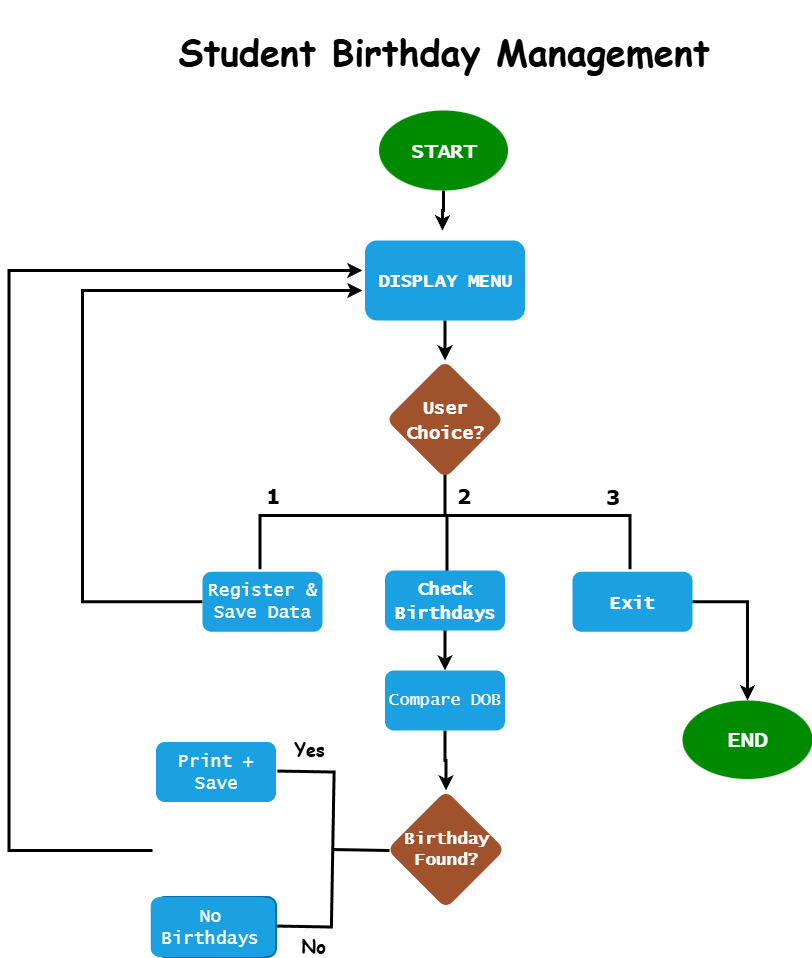

The diagram above was exported from draw.io. Its source (the exported page's mxGraphModel, read from the mxfile embedded in the PNG):
<mxGraphModel dx="1272" dy="905" grid="0" gridSize="10" guides="1" tooltips="1" connect="1" arrows="1" fold="1" page="0" pageScale="1" pageWidth="850" pageHeight="1100" background="#ffffff" math="0" shadow="0">
  <root>
    <mxCell id="0" />
    <mxCell id="1" parent="0" />
    <mxCell id="iYzcHz91wx7hsb2WHexK-97" style="edgeStyle=orthogonalEdgeStyle;rounded=0;orthogonalLoop=1;jettySize=auto;html=1;entryX=0.5;entryY=0;entryDx=0;entryDy=0;strokeWidth=3;" parent="1" source="iYzcHz91wx7hsb2WHexK-2" target="iYzcHz91wx7hsb2WHexK-55" edge="1">
      <mxGeometry relative="1" as="geometry" />
    </mxCell>
    <mxCell id="iYzcHz91wx7hsb2WHexK-2" value="&lt;h2&gt;&lt;b&gt;&lt;font face=&quot;Lucida Console&quot;&gt;DISPLAY MENU&lt;/font&gt;&lt;/b&gt;&lt;/h2&gt;" style="rounded=1;whiteSpace=wrap;html=1;strokeWidth=3;fillColor=#1ba1e2;fontColor=light-dark(#FFFFFF,#FFFFFF);strokeColor=none;glass=0;shadow=0;" parent="1" vertex="1">
      <mxGeometry x="362.5" y="160" width="160" height="80" as="geometry" />
    </mxCell>
    <mxCell id="iYzcHz91wx7hsb2WHexK-74" style="edgeStyle=orthogonalEdgeStyle;rounded=0;orthogonalLoop=1;jettySize=auto;html=1;strokeWidth=3;labelBackgroundColor=none;fontColor=light-dark(#000000,#FFFFFF);exitX=0;exitY=0.5;exitDx=0;exitDy=0;" parent="1" source="iYzcHz91wx7hsb2WHexK-53" edge="1">
      <mxGeometry relative="1" as="geometry">
        <mxPoint x="360" y="210" as="targetPoint" />
        <mxPoint x="190" y="520" as="sourcePoint" />
        <Array as="points">
          <mxPoint x="80" y="521" />
          <mxPoint x="80" y="210" />
        </Array>
      </mxGeometry>
    </mxCell>
    <mxCell id="iYzcHz91wx7hsb2WHexK-22" value="" style="strokeWidth=3;html=1;shape=mxgraph.flowchart.annotation_2;align=left;labelPosition=right;pointerEvents=1;rotation=90;whiteSpace=wrap;fontColor=light-dark(#000000,#FFFFFF);" parent="1" vertex="1">
      <mxGeometry x="388.75" y="250" width="107.5" height="370" as="geometry" />
    </mxCell>
    <mxCell id="iYzcHz91wx7hsb2WHexK-105" style="edgeStyle=orthogonalEdgeStyle;rounded=0;orthogonalLoop=1;jettySize=auto;html=1;strokeWidth=3;" parent="1" source="iYzcHz91wx7hsb2WHexK-23" edge="1">
      <mxGeometry relative="1" as="geometry">
        <mxPoint x="440" y="149.9999999999999" as="targetPoint" />
      </mxGeometry>
    </mxCell>
    <mxCell id="iYzcHz91wx7hsb2WHexK-23" value="&lt;h3&gt;&lt;font style=&quot;font-size: 21px;&quot; face=&quot;Lucida Console&quot;&gt;START&lt;/font&gt;&lt;/h3&gt;" style="strokeWidth=3;html=1;shape=mxgraph.flowchart.start_1;whiteSpace=wrap;fillColor=#008a00;fontColor=light-dark(#FFFFFF,#FFFFFF);strokeColor=none;" parent="1" vertex="1">
      <mxGeometry x="376.5" y="30" width="129" height="80" as="geometry" />
    </mxCell>
    <mxCell id="iYzcHz91wx7hsb2WHexK-24" value="&lt;h2&gt;&lt;font style=&quot;font-size: 22px;&quot;&gt;END&lt;/font&gt;&lt;/h2&gt;" style="strokeWidth=2;html=1;shape=mxgraph.flowchart.start_1;whiteSpace=wrap;fillColor=#008a00;fontColor=light-dark(#ffffff, #f5f5f5);strokeColor=none;fontFamily=Lucida Console;fontSize=17;" parent="1" vertex="1">
      <mxGeometry x="680" y="620" width="130" height="78.5" as="geometry" />
    </mxCell>
    <mxCell id="iYzcHz91wx7hsb2WHexK-28" value="" style="shape=partialRectangle;whiteSpace=wrap;html=1;right=0;top=0;bottom=0;fillColor=none;routingCenterX=-0.5;strokeWidth=3;" parent="1" vertex="1">
      <mxGeometry x="444.5" y="438" width="57" height="57" as="geometry" />
    </mxCell>
    <mxCell id="iYzcHz91wx7hsb2WHexK-72" style="edgeStyle=orthogonalEdgeStyle;rounded=0;orthogonalLoop=1;jettySize=auto;html=1;entryX=0.5;entryY=0;entryDx=0;entryDy=0;strokeWidth=3;labelBackgroundColor=none;fontColor=light-dark(#000000,#FFFFFF);" parent="1" source="iYzcHz91wx7hsb2WHexK-36" target="iYzcHz91wx7hsb2WHexK-44" edge="1">
      <mxGeometry relative="1" as="geometry" />
    </mxCell>
    <mxCell id="iYzcHz91wx7hsb2WHexK-36" value="Compare DOB" style="rounded=1;whiteSpace=wrap;html=1;strokeWidth=2;fillColor=#1ba1e2;fontColor=light-dark(#ffffff, #f5f5f5);strokeColor=none;fontFamily=Lucida Console;fontSize=17;" parent="1" vertex="1">
      <mxGeometry x="382.5" y="590" width="120" height="60" as="geometry" />
    </mxCell>
    <mxCell id="iYzcHz91wx7hsb2WHexK-44" value="&lt;font&gt;&lt;b style=&quot;&quot;&gt;Birthday Found?&lt;/b&gt;&lt;/font&gt;" style="rhombus;whiteSpace=wrap;html=1;fontSize=17;strokeWidth=2;fillColor=light-dark(#A0522D,#FD7E14);fontColor=light-dark(#ffffff, #f5f5f5);strokeColor=none;rounded=1;fontFamily=Lucida Console;" parent="1" vertex="1">
      <mxGeometry x="384.5" y="710" width="118" height="118" as="geometry" />
    </mxCell>
    <mxCell id="iYzcHz91wx7hsb2WHexK-46" value="" style="strokeWidth=3;html=1;shape=mxgraph.flowchart.annotation_2;align=left;labelPosition=right;pointerEvents=1;rotation=-179;fontColor=light-dark(#FFFFFF,#FFFFFF);" parent="1" vertex="1">
      <mxGeometry x="273.5" y="691.53" width="113.5" height="155" as="geometry" />
    </mxCell>
    <mxCell id="iYzcHz91wx7hsb2WHexK-71" style="edgeStyle=orthogonalEdgeStyle;rounded=0;orthogonalLoop=1;jettySize=auto;html=1;exitX=0.5;exitY=1;exitDx=0;exitDy=0;entryX=0.5;entryY=0;entryDx=0;entryDy=0;strokeWidth=3;" parent="1" source="iYzcHz91wx7hsb2WHexK-51" target="iYzcHz91wx7hsb2WHexK-36" edge="1">
      <mxGeometry relative="1" as="geometry" />
    </mxCell>
    <mxCell id="iYzcHz91wx7hsb2WHexK-51" value="&lt;h3&gt;&lt;font style=&quot;font-size: 18px;&quot;&gt;Check Birthdays&lt;/font&gt;&lt;/h3&gt;" style="rounded=1;whiteSpace=wrap;html=1;strokeWidth=2;fillColor=#1ba1e2;fontColor=light-dark(#ffffff, #f5f5f5);strokeColor=none;fontFamily=Lucida Console;fontSize=17;" parent="1" vertex="1">
      <mxGeometry x="382.5" y="490" width="120" height="60" as="geometry" />
    </mxCell>
    <mxCell id="iYzcHz91wx7hsb2WHexK-53" value="&lt;font style=&quot;font-size: 18px;&quot;&gt;Register &amp;amp;&lt;/font&gt;&lt;div&gt;&lt;div&gt;&lt;font style=&quot;font-size: 18px;&quot;&gt;Save Data&lt;/font&gt;&lt;/div&gt;&lt;/div&gt;" style="rounded=1;whiteSpace=wrap;html=1;strokeWidth=2;fillColor=#1ba1e2;fontColor=light-dark(#ffffff, #f5f5f5);strokeColor=none;fontFamily=Lucida Console;fontSize=17;" parent="1" vertex="1">
      <mxGeometry x="200" y="491.25" width="120" height="60" as="geometry" />
    </mxCell>
    <mxCell id="iYzcHz91wx7hsb2WHexK-55" value="&lt;h2&gt;&lt;font style=&quot;font-size: 18px;&quot; face=&quot;Lucida Console&quot;&gt;User Choice?&lt;/font&gt;&lt;/h2&gt;" style="rhombus;whiteSpace=wrap;html=1;fontSize=13;strokeWidth=3;fillColor=light-dark(#A0522D,#FD7E14);fontColor=light-dark(#FFFFFF,#FFFFFF);strokeColor=none;rounded=1;" parent="1" vertex="1">
      <mxGeometry x="383.5" y="280" width="118" height="118" as="geometry" />
    </mxCell>
    <mxCell id="iYzcHz91wx7hsb2WHexK-93" style="edgeStyle=orthogonalEdgeStyle;rounded=0;orthogonalLoop=1;jettySize=auto;html=1;fontSize=13;strokeWidth=3;labelBackgroundColor=none;fontColor=light-dark(#000000,#FFFFFF);" parent="1" edge="1">
      <mxGeometry relative="1" as="geometry">
        <mxPoint x="360" y="190" as="targetPoint" />
        <mxPoint x="150" y="770" as="sourcePoint" />
        <Array as="points">
          <mxPoint x="6.5" y="770" />
          <mxPoint x="6.5" y="190" />
          <mxPoint x="346.5" y="190" />
        </Array>
      </mxGeometry>
    </mxCell>
    <mxCell id="iYzcHz91wx7hsb2WHexK-61" value="&lt;font style=&quot;font-size: 18px;&quot;&gt;Print + Save&lt;/font&gt;" style="rounded=1;whiteSpace=wrap;html=1;strokeWidth=2;fillColor=#1ba1e2;fontColor=light-dark(#ffffff, #f5f5f5);strokeColor=none;fontFamily=Lucida Console;fontSize=17;" parent="1" vertex="1">
      <mxGeometry x="153.5" y="661.5" width="120" height="60" as="geometry" />
    </mxCell>
    <mxCell id="iYzcHz91wx7hsb2WHexK-62" value="No Birthdays" style="rounded=1;whiteSpace=wrap;html=1;strokeWidth=2;fillColor=#1ba1e2;fontColor=#ffffff;strokeColor=#006EAF;" parent="1" vertex="1">
      <mxGeometry x="153.5" y="816.5" width="120" height="60" as="geometry" />
    </mxCell>
    <mxCell id="iYzcHz91wx7hsb2WHexK-63" value="Yes" style="text;whiteSpace=wrap;fontSize=18;fontFamily=Comic Sans MS;fontColor=light-dark(#000000,#FFFFFF);fontStyle=1" parent="1" vertex="1">
      <mxGeometry x="290" y="650" width="33" height="30" as="geometry" />
    </mxCell>
    <mxCell id="iYzcHz91wx7hsb2WHexK-65" value="No" style="text;whiteSpace=wrap;fontSize=18;fontFamily=Comic Sans MS;fontColor=light-dark(#000000,#FFFFFF);fontStyle=1" parent="1" vertex="1">
      <mxGeometry x="296.5" y="846.5" width="20" height="30" as="geometry" />
    </mxCell>
    <mxCell id="iYzcHz91wx7hsb2WHexK-80" value="&lt;font style=&quot;font-size: 18px;&quot;&gt;No Birthdays&lt;/font&gt;" style="rounded=1;whiteSpace=wrap;html=1;strokeWidth=2;fillColor=#1ba1e2;fontColor=light-dark(#ffffff, #f5f5f5);strokeColor=none;fontFamily=Lucida Console;fontSize=17;" parent="1" vertex="1">
      <mxGeometry x="148.25" y="816.5" width="120" height="60" as="geometry" />
    </mxCell>
    <mxCell id="iYzcHz91wx7hsb2WHexK-52" value="&lt;h2&gt;&lt;font style=&quot;font-size: 18px;&quot;&gt;Exit&lt;/font&gt;&lt;/h2&gt;" style="rounded=1;whiteSpace=wrap;html=1;strokeWidth=2;fillColor=#1ba1e2;fontColor=light-dark(#ffffff, #f5f5f5);strokeColor=none;fontFamily=Lucida Console;fontSize=17;" parent="1" vertex="1">
      <mxGeometry x="570" y="491.25" width="120" height="60" as="geometry" />
    </mxCell>
    <mxCell id="iYzcHz91wx7hsb2WHexK-91" style="edgeStyle=orthogonalEdgeStyle;rounded=0;orthogonalLoop=1;jettySize=auto;html=1;exitX=0.5;exitY=1;exitDx=0;exitDy=0;" parent="1" source="iYzcHz91wx7hsb2WHexK-63" target="iYzcHz91wx7hsb2WHexK-63" edge="1">
      <mxGeometry relative="1" as="geometry" />
    </mxCell>
    <mxCell id="iYzcHz91wx7hsb2WHexK-102" style="edgeStyle=orthogonalEdgeStyle;rounded=0;orthogonalLoop=1;jettySize=auto;html=1;exitX=1;exitY=0.5;exitDx=0;exitDy=0;entryX=0.5;entryY=0;entryDx=0;entryDy=0;entryPerimeter=0;strokeWidth=3;startSize=10;" parent="1" source="iYzcHz91wx7hsb2WHexK-52" target="iYzcHz91wx7hsb2WHexK-24" edge="1">
      <mxGeometry relative="1" as="geometry" />
    </mxCell>
    <mxCell id="iYzcHz91wx7hsb2WHexK-106" value="&lt;h1&gt;&lt;font data-darkreader-inline-color=&quot;&quot; style=&quot;--darkreader-inline-color: var(--darkreader-text-006600, #85ff85);&quot;&gt;Student Birthday Management&lt;/font&gt;&lt;/h1&gt;" style="text;html=1;align=center;verticalAlign=middle;resizable=0;points=[];autosize=1;strokeColor=none;fillColor=none;fontFamily=Comic Sans MS;fontSize=18;fontStyle=1;labelBorderColor=none;textShadow=0;rounded=0;glass=0;shadow=0;fontColor=default;" parent="1" vertex="1">
      <mxGeometry x="161" y="-80" width="560" height="100" as="geometry" />
    </mxCell>
    <mxCell id="iYzcHz91wx7hsb2WHexK-107" value="&lt;h1&gt;&lt;font data-darkreader-inline-color=&quot;&quot; face=&quot;Verdana&quot; style=&quot;font-size: 20px; --darkreader-inline-color: var(--darkreader-text-121212, #dddad5);&quot;&gt;1&lt;/font&gt;&lt;/h1&gt;" style="text;html=1;align=center;verticalAlign=middle;resizable=0;points=[];autosize=1;strokeColor=none;fillColor=none;fontColor=default;" parent="1" vertex="1">
      <mxGeometry x="250" y="380" width="40" height="70" as="geometry" />
    </mxCell>
    <mxCell id="iYzcHz91wx7hsb2WHexK-108" value="&lt;h1&gt;&lt;font data-darkreader-inline-color=&quot;&quot; face=&quot;Verdana&quot; style=&quot;font-size: 20px; --darkreader-inline-color: var(--darkreader-text-121212, #dddad5);&quot;&gt;2&lt;/font&gt;&lt;/h1&gt;" style="text;html=1;align=center;verticalAlign=middle;resizable=0;points=[];autosize=1;strokeColor=none;fillColor=none;fontColor=default;" parent="1" vertex="1">
      <mxGeometry x="441.25" y="380" width="40" height="70" as="geometry" />
    </mxCell>
    <mxCell id="iYzcHz91wx7hsb2WHexK-109" value="&lt;h1&gt;&lt;font face=&quot;Verdana&quot; style=&quot;font-size: 20px; --darkreader-inline-color: var(--darkreader-text-ffffff, #e8e6e3);&quot; data-darkreader-inline-color=&quot;&quot;&gt;3&lt;/font&gt;&lt;/h1&gt;" style="text;html=1;align=center;verticalAlign=middle;resizable=0;points=[];autosize=1;strokeColor=none;fillColor=none;fontColor=default;" parent="1" vertex="1">
      <mxGeometry x="594" y="379" width="32" height="73" as="geometry" />
    </mxCell>
  </root>
</mxGraphModel>